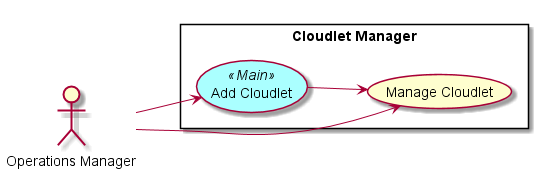

The diagram above was rendered by PlantUML. Its source (embedded in the PNG):
@startuml

left to right direction

skinparam usecase {
  BackgroudnColor #ffffaa
  BackgroundColor<<Main>> #aaffff
}
actor :Operations Manager:

rectangle "Cloudlet Manager" {
UseCase UC1 <<Main>> as "Add Cloudlet"
UseCase UC2  as "Manage Cloudlet"

UC1 --> UC2
}

:Operations Manager: --> UC1
:Operations Manager: --> UC2

@enduml